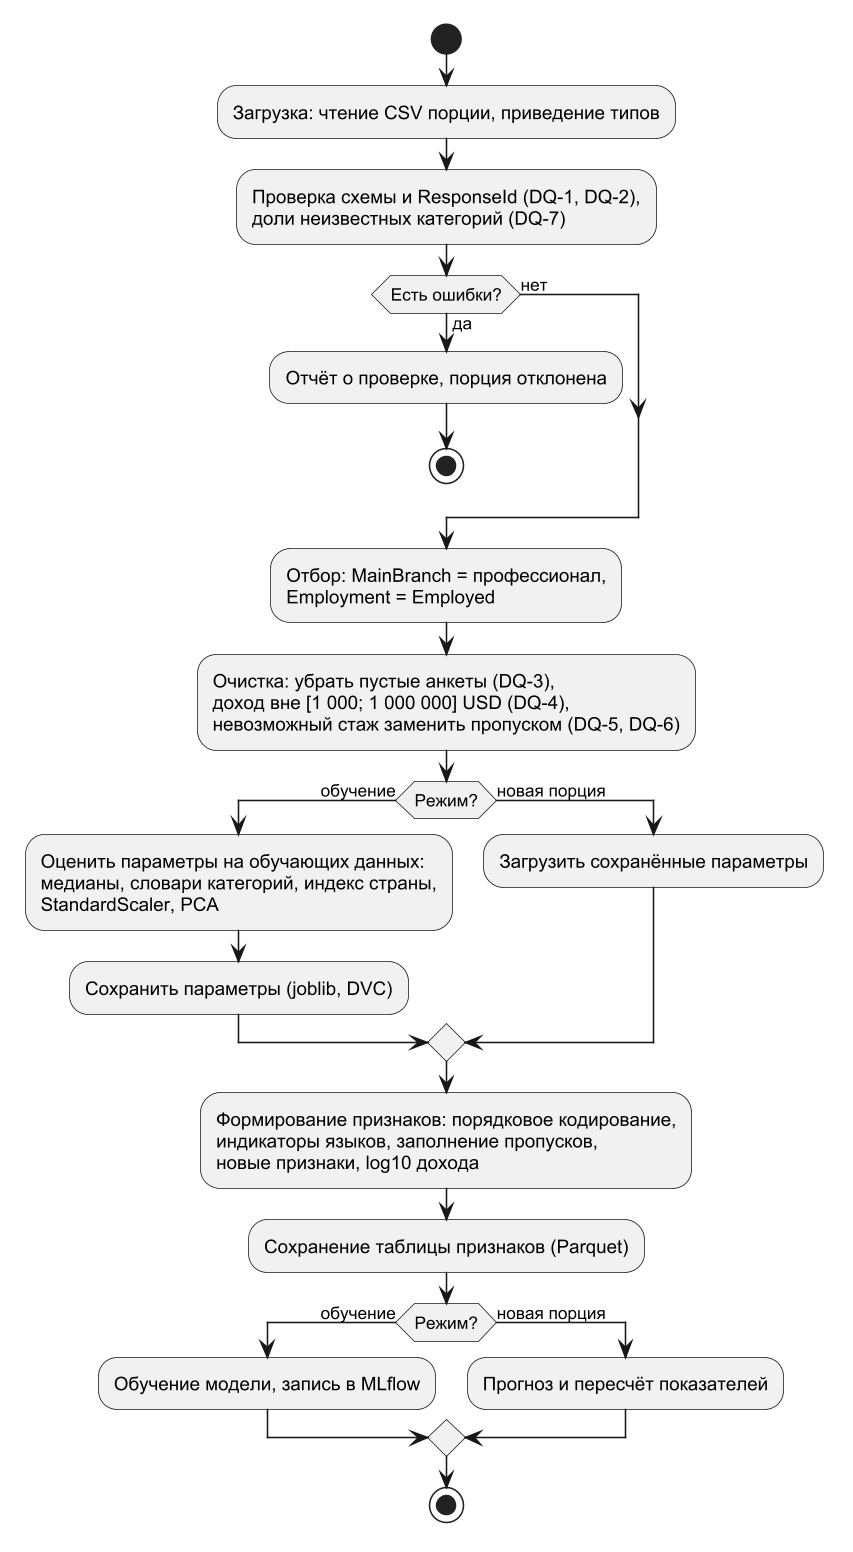

The diagram above was rendered by PlantUML. Its source (embedded in the PNG):
@startuml activity_pipeline
skinparamlocked dpi 150
skinparam defaultFontName Arial
start
:Загрузка: чтение CSV порции, приведение типов;
:Проверка схемы и ResponseId (DQ-1, DQ-2),
доли неизвестных категорий (DQ-7);
if (Есть ошибки?) then (да)
  :Отчёт о проверке, порция отклонена;
  stop
else (нет)
endif
:Отбор: MainBranch = профессионал,
Employment = Employed;
:Очистка: убрать пустые анкеты (DQ-3),
доход вне [1 000; 1 000 000] USD (DQ-4),
невозможный стаж заменить пропуском (DQ-5, DQ-6);
if (Режим?) then (обучение)
  :Оценить параметры на обучающих данных:
  медианы, словари категорий, индекс страны,
  StandardScaler, PCA;
  :Сохранить параметры (joblib, DVC);
else (новая порция)
  :Загрузить сохранённые параметры;
endif
:Формирование признаков: порядковое кодирование,
индикаторы языков, заполнение пропусков,
новые признаки, log10 дохода;
:Сохранение таблицы признаков (Parquet);
if (Режим?) then (обучение)
  :Обучение модели, запись в MLflow;
else (новая порция)
  :Прогноз и пересчёт показателей;
endif
stop
@enduml